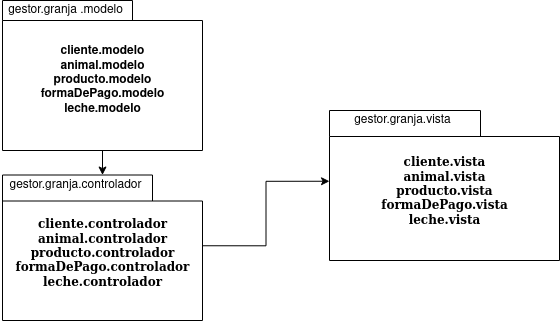

The diagram above was exported from draw.io. Its source (the exported page's mxGraphModel, read from the mxfile embedded in the PNG):
<mxGraphModel dx="942" dy="547" grid="1" gridSize="10" guides="1" tooltips="1" connect="1" arrows="1" fold="1" page="1" pageScale="1" pageWidth="827" pageHeight="1169" background="none" math="0" shadow="0">
  <root>
    <object label="" DiagramaDePaquetes="" id="0">
      <mxCell />
    </object>
    <mxCell id="1" parent="0" />
    <mxCell id="6iffKLQ4lCpmUVypHjc2-8" style="edgeStyle=orthogonalEdgeStyle;rounded=0;orthogonalLoop=1;jettySize=auto;html=1;exitX=0;exitY=0;exitDx=200;exitDy=70.75;exitPerimeter=0;entryX=0;entryY=0;entryDx=0;entryDy=70.75;entryPerimeter=0;" parent="1" source="6e0c8c40b5770093-44" target="6e0c8c40b5770093-45" edge="1">
      <mxGeometry relative="1" as="geometry" />
    </mxCell>
    <mxCell id="6e0c8c40b5770093-44" value="&lt;div style=&quot;font-size: 12px&quot;&gt;&lt;font style=&quot;font-size: 12px&quot;&gt;cliente.controlador&lt;/font&gt;&lt;/div&gt;&lt;div style=&quot;font-size: 12px&quot;&gt;&lt;font style=&quot;font-size: 12px&quot;&gt;animal.controlador&lt;/font&gt;&lt;/div&gt;&lt;div style=&quot;font-size: 12px&quot;&gt;&lt;font style=&quot;font-size: 12px&quot;&gt;producto.controlador&lt;/font&gt;&lt;/div&gt;&lt;div style=&quot;font-size: 12px&quot;&gt;&lt;font style=&quot;font-size: 12px&quot;&gt;formaDePago.controlador&lt;/font&gt;&lt;/div&gt;&lt;font style=&quot;font-size: 12px&quot;&gt;leche.controlador&lt;/font&gt;" style="shape=folder;fontStyle=1;spacingTop=10;tabWidth=150;tabHeight=26;tabPosition=left;html=1;rounded=0;shadow=0;comic=0;labelBackgroundColor=none;strokeColor=#000000;strokeWidth=1;fillColor=#ffffff;fontFamily=Verdana;fontSize=10;fontColor=#000000;align=center;" parent="1" vertex="1">
      <mxGeometry x="500" y="624.5" width="200" height="145.5" as="geometry" />
    </mxCell>
    <mxCell id="6e0c8c40b5770093-45" value="&lt;div style=&quot;font-size: 12px&quot;&gt;&lt;font style=&quot;font-size: 12px&quot;&gt;cliente.vista&lt;/font&gt;&lt;/div&gt;&lt;div style=&quot;font-size: 12px&quot;&gt;&lt;font style=&quot;font-size: 12px&quot;&gt;animal.vista&lt;/font&gt;&lt;/div&gt;&lt;div style=&quot;font-size: 12px&quot;&gt;&lt;font style=&quot;font-size: 12px&quot;&gt;producto.vista&lt;/font&gt;&lt;/div&gt;&lt;div style=&quot;font-size: 12px&quot;&gt;&lt;font style=&quot;font-size: 12px&quot;&gt;formaDePago.vista&lt;/font&gt;&lt;/div&gt;&lt;div style=&quot;font-size: 12px&quot;&gt;&lt;font style=&quot;font-size: 12px&quot;&gt;leche.vista&lt;br&gt;&lt;/font&gt;&lt;/div&gt;" style="shape=folder;fontStyle=1;spacingTop=10;tabWidth=151;tabHeight=26;tabPosition=left;html=1;rounded=0;shadow=0;comic=0;labelBackgroundColor=none;strokeColor=#000000;strokeWidth=1;fillColor=#ffffff;fontFamily=Verdana;fontSize=10;fontColor=#000000;align=center;" parent="1" vertex="1">
      <mxGeometry x="827" y="560" width="230" height="150" as="geometry" />
    </mxCell>
    <mxCell id="6iffKLQ4lCpmUVypHjc2-9" style="edgeStyle=orthogonalEdgeStyle;rounded=0;orthogonalLoop=1;jettySize=auto;html=1;exitX=0.5;exitY=1;exitDx=0;exitDy=0;exitPerimeter=0;" parent="1" source="6iffKLQ4lCpmUVypHjc2-1" target="6e0c8c40b5770093-44" edge="1">
      <mxGeometry relative="1" as="geometry" />
    </mxCell>
    <object label="&lt;div&gt;cliente.modelo&lt;/div&gt;&lt;div&gt;animal.modelo&lt;/div&gt;&lt;div&gt;producto.modelo&lt;/div&gt;&lt;div&gt;formaDePago.modelo&lt;/div&gt;leche.modelo" id="6iffKLQ4lCpmUVypHjc2-1">
      <mxCell style="shape=folder;fontStyle=1;spacingTop=10;tabWidth=130;tabHeight=20;tabPosition=left;html=1;" parent="1" vertex="1">
        <mxGeometry x="500" y="450" width="200" height="150" as="geometry" />
      </mxCell>
    </object>
    <mxCell id="6iffKLQ4lCpmUVypHjc2-3" value="gestor.granja .modelo" style="text;html=1;resizable=0;autosize=1;align=center;verticalAlign=middle;points=[];fillColor=none;strokeColor=none;rounded=0;" parent="1" vertex="1">
      <mxGeometry x="498" y="450" width="130" height="20" as="geometry" />
    </mxCell>
    <mxCell id="6iffKLQ4lCpmUVypHjc2-5" value="gestor.granja.controlador" style="text;html=1;resizable=0;autosize=1;align=center;verticalAlign=middle;points=[];fillColor=none;strokeColor=none;rounded=0;" parent="1" vertex="1">
      <mxGeometry x="498" y="624.5" width="150" height="20" as="geometry" />
    </mxCell>
    <mxCell id="6iffKLQ4lCpmUVypHjc2-7" value="gestor.granja.vista" style="text;html=1;resizable=0;autosize=1;align=center;verticalAlign=middle;points=[];fillColor=none;strokeColor=none;rounded=0;" parent="1" vertex="1">
      <mxGeometry x="845" y="560" width="110" height="20" as="geometry" />
    </mxCell>
  </root>
</mxGraphModel>